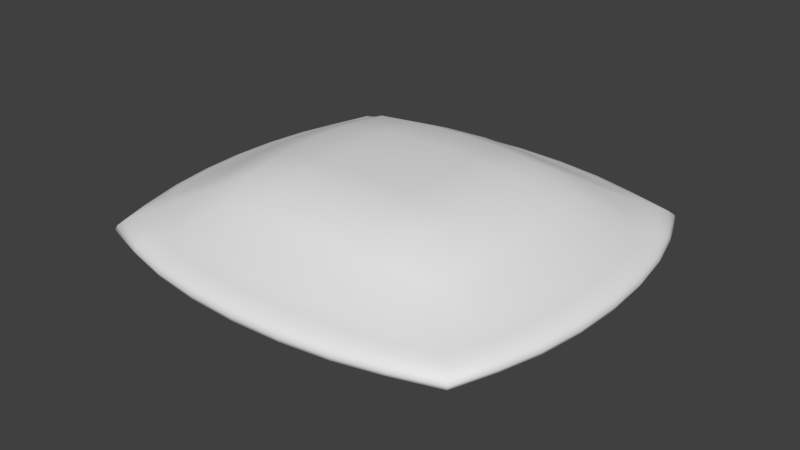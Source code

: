 # Source: greyBeanbagblend.blend  (saved by Blender 2.79.0; exported with 4.5.12 LTS)
import bpy
from mathutils import Matrix  # noqa: F401  (used for matrix-valued properties, if any)

bpy.ops.wm.read_factory_settings(use_empty=True)
scene = bpy.context.scene
scene.name = 'Scene'

# ---- collections
col_collection_1 = bpy.data.collections.new('Collection 1'); scene.collection.children.link(col_collection_1)

# ---- world
world_world = bpy.data.worlds.new('World'); scene.world = world_world
world_world.color = (0.05088, 0.05088, 0.05088)
world_world.use_sun_shadow = False
world_world.sun_shadow_jitter_overblur = 0.0
world_world.cycles.sampling_method = 'MANUAL'

# ---- meshes
me_cube_001 = bpy.data.meshes.new('Cube.001')
me_cube_001.from_pydata([(0.6349, 0.4497, -0.5087), (0.6274, 0.2967, -0.5087), (0.6049, 0.1501, -0.5087), (0.5676, 0.01613, -0.5087), (0.6274, 0.4497, -0.4922), (0.6049, 0.4497, -0.4763), (0.5676, 0.4497, -0.4618), (0.6274, 0.6026, -0.5087), (0.6049, 0.7492, -0.5087), (0.5676, 0.8832, -0.5087), (0.6274, 0.4497, -0.5253), (0.6049, 0.4497, -0.5411), (0.5676, 0.4497, -0.5556), (0.62, 0.2994, -0.525), (0.5979, 0.1554, -0.5244), (0.5611, 0.02374, -0.5238), (0.5979, 0.3048, -0.5406), (0.5772, 0.1665, -0.5393), (0.5432, 0.04148, -0.538), (0.5611, 0.3102, -0.5548), (0.5432, 0.179, -0.5529), (0.5154, 0.06426, -0.5504), (0.62, 0.2994, -0.4925), (0.5979, 0.3048, -0.4769), (0.5611, 0.3102, -0.4627), (0.5979, 0.1554, -0.4931), (0.5772, 0.1665, -0.4781), (0.5432, 0.179, -0.4646), (0.5611, 0.02374, -0.4936), (0.5432, 0.04148, -0.4795), (0.5154, 0.06426, -0.467), (0.62, 0.5999, -0.4925), (0.5979, 0.744, -0.4931), (0.5611, 0.8756, -0.4936), (0.5979, 0.5945, -0.4769), (0.5772, 0.7328, -0.4781), (0.5432, 0.8579, -0.4795), (0.5611, 0.5891, -0.4627), (0.5432, 0.7204, -0.4646), (0.5154, 0.8351, -0.467), (0.62, 0.5999, -0.525), (0.5979, 0.5945, -0.5406), (0.5611, 0.5891, -0.5548), (0.5979, 0.744, -0.5244), (0.5772, 0.7328, -0.5393), (0.5432, 0.7204, -0.5529), (0.5611, 0.8756, -0.5238), (0.5432, 0.8579, -0.538), (0.5154, 0.8351, -0.5504), (-0.1093, 1.135, -0.5087), (0.058, 1.128, -0.5087), (0.2184, 1.106, -0.5087), (0.3649, 1.07, -0.5087), (-0.1093, 1.128, -0.4922), (-0.1093, 1.106, -0.4763), (-0.1093, 1.07, -0.4618), (-0.2766, 1.128, -0.5087), (-0.437, 1.106, -0.5087), (-0.5835, 1.07, -0.5087), (-0.1093, 1.128, -0.5253), (-0.1093, 1.106, -0.5411), (-0.1093, 1.07, -0.5556), (0.05505, 1.121, -0.525), (0.2126, 1.099, -0.5244), (0.3566, 1.064, -0.5238), (0.04915, 1.099, -0.5406), (0.2004, 1.079, -0.5393), (0.3372, 1.046, -0.538), (0.04325, 1.064, -0.5548), (0.1868, 1.046, -0.5529), (0.3123, 1.019, -0.5504), (0.05505, 1.121, -0.4925), (0.04915, 1.099, -0.4769), (0.04325, 1.064, -0.4627), (0.2126, 1.099, -0.4931), (0.2004, 1.079, -0.4781), (0.1868, 1.046, -0.4646), (0.3566, 1.064, -0.4936), (0.3372, 1.046, -0.4795), (0.3123, 1.019, -0.467), (-0.2737, 1.121, -0.4925), (-0.4312, 1.099, -0.4931), (-0.5752, 1.064, -0.4936), (-0.2678, 1.099, -0.4769), (-0.419, 1.079, -0.4781), (-0.5558, 1.046, -0.4795), (-0.2619, 1.064, -0.4627), (-0.4054, 1.046, -0.4646), (-0.5309, 1.019, -0.467), (-0.2737, 1.121, -0.525), (-0.2678, 1.099, -0.5406), (-0.2619, 1.064, -0.5548), (-0.4312, 1.099, -0.5244), (-0.419, 1.079, -0.5393), (-0.4054, 1.046, -0.5529), (-0.5752, 1.064, -0.5238), (-0.5558, 1.046, -0.538), (-0.5309, 1.019, -0.5504), (-0.1093, 0.4497, -0.2926), (-0.1093, 0.2967, -0.2963), (-0.1093, 0.1501, -0.3074), (-0.1093, 0.01613, -0.3644), (-0.2766, 0.4497, -0.2963), (-0.437, 0.4497, -0.3074), (-0.5835, 0.4497, -0.3644), (-0.1093, 0.6026, -0.2963), (-0.1093, 0.7492, -0.3074), (-0.1093, 0.8832, -0.3644), (0.058, 0.4497, -0.2963), (0.2184, 0.4497, -0.3074), (0.3649, 0.4497, -0.3644), (0.05505, 0.2994, -0.3), (0.04915, 0.1554, -0.3109), (0.04325, 0.02374, -0.3669), (0.2126, 0.3048, -0.3109), (0.2004, 0.1665, -0.3211), (0.1868, 0.04148, -0.3738), (0.3566, 0.3102, -0.3669), (0.3372, 0.179, -0.3738), (0.3123, 0.06426, -0.3847), (-0.2737, 0.2994, -0.3), (-0.4312, 0.3048, -0.3109), (-0.5752, 0.3102, -0.3669), (-0.2678, 0.1554, -0.3109), (-0.419, 0.1665, -0.3211), (-0.5558, 0.179, -0.3738), (-0.2619, 0.02374, -0.3669), (-0.4054, 0.04148, -0.3738), (-0.5309, 0.06426, -0.3847), (-0.2737, 0.5999, -0.3), (-0.2678, 0.744, -0.3109), (-0.2619, 0.8756, -0.3669), (-0.4312, 0.5945, -0.3109), (-0.419, 0.7328, -0.3211), (-0.4054, 0.8579, -0.3738), (-0.5752, 0.5891, -0.3669), (-0.5558, 0.7204, -0.3738), (-0.5309, 0.8351, -0.3847), (0.05505, 0.5999, -0.3), (0.2126, 0.5945, -0.3109), (0.3566, 0.5891, -0.3669), (0.04915, 0.744, -0.3109), (0.2004, 0.7328, -0.3211), (0.3372, 0.7204, -0.3738), (0.04325, 0.8756, -0.3669), (0.1868, 0.8579, -0.3738), (0.3123, 0.8351, -0.3847), (-0.1093, -0.2358, -0.5087), (-0.2766, -0.2286, -0.5087), (-0.437, -0.2068, -0.5087), (-0.5835, -0.1705, -0.5087), (-0.1093, -0.2286, -0.4922), (-0.1093, -0.2068, -0.4763), (-0.1093, -0.1705, -0.4618), (0.058, -0.2286, -0.5087), (0.2184, -0.2068, -0.5087), (0.3649, -0.1705, -0.5087), (-0.1093, -0.2286, -0.5253), (-0.1093, -0.2068, -0.5411), (-0.1093, -0.1705, -0.5556), (-0.2737, -0.2214, -0.525), (-0.4312, -0.1999, -0.5244), (-0.5752, -0.1643, -0.5238), (-0.2678, -0.1999, -0.5406), (-0.419, -0.1798, -0.5393), (-0.5558, -0.1469, -0.538), (-0.2619, -0.1643, -0.5548), (-0.4054, -0.1469, -0.5529), (-0.5309, -0.1198, -0.5504), (-0.2737, -0.2214, -0.4925), (-0.2678, -0.1999, -0.4769), (-0.2619, -0.1643, -0.4627), (-0.4312, -0.1999, -0.4931), (-0.419, -0.1798, -0.4781), (-0.4054, -0.1469, -0.4646), (-0.5752, -0.1643, -0.4936), (-0.5558, -0.1469, -0.4795), (-0.5309, -0.1198, -0.467), (0.05505, -0.2214, -0.4925), (0.2126, -0.1999, -0.4931), (0.3566, -0.1643, -0.4936), (0.04915, -0.1999, -0.4769), (0.2004, -0.1798, -0.4781), (0.3372, -0.1469, -0.4795), (0.04325, -0.1643, -0.4627), (0.1868, -0.1469, -0.4646), (0.3123, -0.1198, -0.467), (0.05505, -0.2214, -0.525), (0.04915, -0.1999, -0.5406), (0.04325, -0.1643, -0.5548), (0.2126, -0.1999, -0.5244), (0.2004, -0.1798, -0.5393), (0.1868, -0.1469, -0.5529), (0.3566, -0.1643, -0.5238), (0.3372, -0.1469, -0.538), (0.3123, -0.1198, -0.5504), (-0.844, 0.4497, -0.5087), (-0.8373, 0.6026, -0.5087), (-0.8172, 0.7492, -0.5087), (-0.7837, 0.8832, -0.5087), (-0.8373, 0.4497, -0.4922), (-0.8172, 0.4497, -0.4763), (-0.7837, 0.4497, -0.4618), (-0.8373, 0.2967, -0.5087), (-0.8172, 0.1501, -0.5087), (-0.7837, 0.01613, -0.5087), (-0.8373, 0.4497, -0.5253), (-0.8172, 0.4497, -0.5411), (-0.7837, 0.4497, -0.5556), (-0.8307, 0.5999, -0.525), (-0.8109, 0.744, -0.5244), (-0.7779, 0.8756, -0.5238), (-0.8109, 0.5945, -0.5406), (-0.7923, 0.7328, -0.5393), (-0.7619, 0.8579, -0.538), (-0.7779, 0.5891, -0.5548), (-0.7619, 0.7204, -0.5529), (-0.7369, 0.8351, -0.5504), (-0.8307, 0.5999, -0.4925), (-0.8109, 0.5945, -0.4769), (-0.7779, 0.5891, -0.4627), (-0.8109, 0.744, -0.4931), (-0.7923, 0.7328, -0.4781), (-0.7619, 0.7204, -0.4646), (-0.7779, 0.8756, -0.4936), (-0.7619, 0.8579, -0.4795), (-0.7369, 0.8351, -0.467), (-0.8307, 0.2994, -0.4925), (-0.8109, 0.1554, -0.4931), (-0.7779, 0.02374, -0.4936), (-0.8109, 0.3048, -0.4769), (-0.7923, 0.1665, -0.4781), (-0.7619, 0.04148, -0.4795), (-0.7779, 0.3102, -0.4627), (-0.7619, 0.179, -0.4646), (-0.7369, 0.06426, -0.467), (-0.8307, 0.2994, -0.525), (-0.8109, 0.3048, -0.5406), (-0.7779, 0.3102, -0.5548), (-0.8109, 0.1554, -0.5244), (-0.7923, 0.1665, -0.5393), (-0.7619, 0.179, -0.5529), (-0.7779, 0.02374, -0.5238), (-0.7619, 0.04148, -0.538), (-0.7369, 0.06426, -0.5504), (-0.1093, 0.4497, -0.7248), (-0.1093, 0.2967, -0.7211), (-0.1093, 0.1501, -0.7101), (-0.1093, 0.01613, -0.6531), (0.058, 0.4497, -0.7211), (0.2184, 0.4497, -0.7101), (0.3649, 0.4497, -0.6531), (-0.1093, 0.6026, -0.7211), (-0.1093, 0.7492, -0.7101), (-0.1093, 0.8832, -0.6531), (-0.2766, 0.4497, -0.7211), (-0.437, 0.4497, -0.7101), (-0.5835, 0.4497, -0.6531), (-0.2737, 0.2994, -0.7175), (-0.2678, 0.1554, -0.7066), (-0.2619, 0.02374, -0.6506), (-0.4312, 0.3048, -0.7066), (-0.419, 0.1665, -0.6964), (-0.4054, 0.04148, -0.6436), (-0.5752, 0.3102, -0.6506), (-0.5558, 0.179, -0.6436), (-0.5309, 0.06426, -0.6328), (0.05505, 0.2994, -0.7175), (0.2126, 0.3048, -0.7066), (0.3566, 0.3102, -0.6506), (0.04915, 0.1554, -0.7066), (0.2004, 0.1665, -0.6964), (0.3372, 0.179, -0.6436), (0.04325, 0.02374, -0.6506), (0.1868, 0.04148, -0.6436), (0.3123, 0.06426, -0.6328), (0.05505, 0.5999, -0.7175), (0.04915, 0.744, -0.7066), (0.04325, 0.8756, -0.6506), (0.2126, 0.5945, -0.7066), (0.2004, 0.7328, -0.6964), (0.1868, 0.8579, -0.6436), (0.3566, 0.5891, -0.6506), (0.3372, 0.7204, -0.6436), (0.3123, 0.8351, -0.6328), (-0.2737, 0.5999, -0.7175), (-0.4312, 0.5945, -0.7066), (-0.5752, 0.5891, -0.6506), (-0.2678, 0.744, -0.7066), (-0.419, 0.7328, -0.6964), (-0.5558, 0.7204, -0.6436), (-0.2619, 0.8756, -0.6506), (-0.4054, 0.8579, -0.6436), (-0.5309, 0.8351, -0.6328), (0.2984, 0.9801, -0.4569), (0.1796, 0.9999, -0.4531), (0.0403, 1.014, -0.4504), (-0.1093, 1.019, -0.4494), (-0.2589, 1.014, -0.4504), (-0.3983, 0.9999, -0.4531), (-0.517, 0.9801, -0.4569), (-0.517, 0.9801, -0.5606), (-0.3983, 0.9999, -0.5644), (-0.2589, 1.014, -0.567), (-0.1093, 1.019, -0.568), (0.0403, 1.014, -0.567), (0.1796, 0.9999, -0.5644), (0.2984, 0.9801, -0.5606), (0.4752, 0.9801, -0.4684), (0.4956, 0.9999, -0.4802), (0.5099, 1.014, -0.4939), (0.5154, 1.019, -0.5087), (0.5099, 1.014, -0.5235), (0.4956, 0.9999, -0.5373), (0.4752, 0.9801, -0.549), (-0.517, -0.08086, -0.4569), (-0.3983, -0.1007, -0.4531), (-0.2589, -0.1145, -0.4504), (-0.1093, -0.1199, -0.4494), (0.0403, -0.1145, -0.4504), (0.1796, -0.1007, -0.4531), (0.2984, -0.08086, -0.4569), (0.4752, 0.8224, -0.5606), (0.4956, 0.7138, -0.5644), (0.5099, 0.5864, -0.567), (0.5154, 0.4497, -0.568), (0.5099, 0.3129, -0.567), (0.4956, 0.1855, -0.5644), (0.4752, 0.07691, -0.5606), (-0.7009, 0.07691, -0.5606), (-0.7192, 0.1855, -0.5644), (-0.732, 0.3129, -0.567), (-0.737, 0.4497, -0.568), (-0.732, 0.5864, -0.567), (-0.7192, 0.7138, -0.5644), (-0.7009, 0.8224, -0.5606), (-0.7009, 0.9801, -0.549), (-0.7192, 0.9999, -0.5373), (-0.732, 1.014, -0.5235), (-0.737, 1.019, -0.5087), (-0.732, 1.014, -0.4939), (-0.7192, 0.9999, -0.4802), (-0.7009, 0.9801, -0.4684), (-0.7009, -0.08086, -0.4684), (-0.7192, -0.1007, -0.4802), (-0.732, -0.1145, -0.4939), (-0.737, -0.1199, -0.5087), (-0.732, -0.1145, -0.5235), (-0.7192, -0.1007, -0.5373), (-0.7009, -0.08086, -0.549), (-0.7009, 0.8224, -0.4569), (-0.7192, 0.7138, -0.4531), (-0.732, 0.5864, -0.4504), (-0.737, 0.4497, -0.4494), (-0.732, 0.3129, -0.4504), (-0.7192, 0.1855, -0.4531), (-0.7009, 0.07691, -0.4569), (0.4752, -0.08086, -0.4684), (0.4956, -0.1007, -0.4802), (0.5099, -0.1145, -0.4939), (0.5154, -0.1199, -0.5087), (0.5099, -0.1145, -0.5235), (0.4956, -0.1007, -0.5373), (0.4752, -0.08086, -0.549), (0.4752, 0.07691, -0.4569), (0.4956, 0.1855, -0.4531), (0.5099, 0.3129, -0.4504), (0.5154, 0.4497, -0.4494), (0.5099, 0.5864, -0.4504), (0.4956, 0.7138, -0.4531), (0.4752, 0.8224, -0.4569), (0.2984, -0.08086, -0.5606), (0.1796, -0.1007, -0.5644), (0.0403, -0.1145, -0.567), (-0.1093, -0.1199, -0.568), (-0.2589, -0.1145, -0.567), (-0.3983, -0.1007, -0.5644), (-0.517, -0.08086, -0.5606), (0.4554, -0.06156, -0.4606), (0.4554, -0.06156, -0.5569), (0.4554, 0.9608, -0.4606), (0.4554, 0.9608, -0.5569), (-0.6831, -0.06156, -0.4606), (-0.6831, -0.06156, -0.5569), (-0.6831, 0.9608, -0.4606), (-0.6831, 0.9608, -0.5569)], [], [(0, 1, 13, 10), (1, 2, 14, 13), (2, 3, 15, 14), (3, 360, 361, 15), (10, 13, 16, 11), (13, 14, 17, 16), (14, 15, 18, 17), (15, 361, 362, 18), (11, 16, 19, 12), (16, 17, 20, 19), (17, 18, 21, 20), (18, 362, 363, 21), (12, 19, 326, 325), (19, 20, 327, 326), (20, 21, 328, 327), (21, 363, 379, 328), (0, 4, 22, 1), (4, 5, 23, 22), (5, 6, 24, 23), (6, 367, 366, 24), (1, 22, 25, 2), (22, 23, 26, 25), (23, 24, 27, 26), (24, 366, 365, 27), (2, 25, 28, 3), (25, 26, 29, 28), (26, 27, 30, 29), (27, 365, 364, 30), (3, 28, 359, 360), (28, 29, 358, 359), (29, 30, 357, 358), (30, 364, 378, 357), (0, 7, 31, 4), (7, 8, 32, 31), (8, 9, 33, 32), (9, 311, 310, 33), (4, 31, 34, 5), (31, 32, 35, 34), (32, 33, 36, 35), (33, 310, 309, 36), (5, 34, 37, 6), (34, 35, 38, 37), (35, 36, 39, 38), (36, 309, 308, 39), (6, 37, 368, 367), (37, 38, 369, 368), (38, 39, 370, 369), (39, 308, 380, 370), (0, 10, 40, 7), (10, 11, 41, 40), (11, 12, 42, 41), (12, 325, 324, 42), (7, 40, 43, 8), (40, 41, 44, 43), (41, 42, 45, 44), (42, 324, 323, 45), (8, 43, 46, 9), (43, 44, 47, 46), (44, 45, 48, 47), (45, 323, 322, 48), (9, 46, 312, 311), (46, 47, 313, 312), (47, 48, 314, 313), (48, 322, 381, 314), (49, 50, 62, 59), (50, 51, 63, 62), (51, 52, 64, 63), (52, 311, 312, 64), (59, 62, 65, 60), (62, 63, 66, 65), (63, 64, 67, 66), (64, 312, 313, 67), (60, 65, 68, 61), (65, 66, 69, 68), (66, 67, 70, 69), (67, 313, 314, 70), (61, 68, 305, 304), (68, 69, 306, 305), (69, 70, 307, 306), (70, 314, 381, 307), (49, 53, 71, 50), (53, 54, 72, 71), (54, 55, 73, 72), (55, 297, 296, 73), (50, 71, 74, 51), (71, 72, 75, 74), (72, 73, 76, 75), (73, 296, 295, 76), (51, 74, 77, 52), (74, 75, 78, 77), (75, 76, 79, 78), (76, 295, 294, 79), (52, 77, 310, 311), (77, 78, 309, 310), (78, 79, 308, 309), (79, 294, 380, 308), (49, 56, 80, 53), (56, 57, 81, 80), (57, 58, 82, 81), (58, 339, 340, 82), (53, 80, 83, 54), (80, 81, 84, 83), (81, 82, 85, 84), (82, 340, 341, 85), (54, 83, 86, 55), (83, 84, 87, 86), (84, 85, 88, 87), (85, 341, 342, 88), (55, 86, 298, 297), (86, 87, 299, 298), (87, 88, 300, 299), (88, 342, 384, 300), (49, 59, 89, 56), (59, 60, 90, 89), (60, 61, 91, 90), (61, 304, 303, 91), (56, 89, 92, 57), (89, 90, 93, 92), (90, 91, 94, 93), (91, 303, 302, 94), (57, 92, 95, 58), (92, 93, 96, 95), (93, 94, 97, 96), (94, 302, 301, 97), (58, 95, 338, 339), (95, 96, 337, 338), (96, 97, 336, 337), (97, 301, 385, 336), (98, 99, 111, 108), (99, 100, 112, 111), (100, 101, 113, 112), (101, 318, 319, 113), (108, 111, 114, 109), (111, 112, 115, 114), (112, 113, 116, 115), (113, 319, 320, 116), (109, 114, 117, 110), (114, 115, 118, 117), (115, 116, 119, 118), (116, 320, 321, 119), (110, 117, 366, 367), (117, 118, 365, 366), (118, 119, 364, 365), (119, 321, 378, 364), (98, 102, 120, 99), (102, 103, 121, 120), (103, 104, 122, 121), (104, 353, 354, 122), (99, 120, 123, 100), (120, 121, 124, 123), (121, 122, 125, 124), (122, 354, 355, 125), (100, 123, 126, 101), (123, 124, 127, 126), (124, 125, 128, 127), (125, 355, 356, 128), (101, 126, 317, 318), (126, 127, 316, 317), (127, 128, 315, 316), (128, 356, 382, 315), (98, 105, 129, 102), (105, 106, 130, 129), (106, 107, 131, 130), (107, 297, 298, 131), (102, 129, 132, 103), (129, 130, 133, 132), (130, 131, 134, 133), (131, 298, 299, 134), (103, 132, 135, 104), (132, 133, 136, 135), (133, 134, 137, 136), (134, 299, 300, 137), (104, 135, 352, 353), (135, 136, 351, 352), (136, 137, 350, 351), (137, 300, 384, 350), (98, 108, 138, 105), (108, 109, 139, 138), (109, 110, 140, 139), (110, 367, 368, 140), (105, 138, 141, 106), (138, 139, 142, 141), (139, 140, 143, 142), (140, 368, 369, 143), (106, 141, 144, 107), (141, 142, 145, 144), (142, 143, 146, 145), (143, 369, 370, 146), (107, 144, 296, 297), (144, 145, 295, 296), (145, 146, 294, 295), (146, 370, 380, 294), (147, 148, 160, 157), (148, 149, 161, 160), (149, 150, 162, 161), (150, 346, 347, 162), (157, 160, 163, 158), (160, 161, 164, 163), (161, 162, 165, 164), (162, 347, 348, 165), (158, 163, 166, 159), (163, 164, 167, 166), (164, 165, 168, 167), (165, 348, 349, 168), (159, 166, 375, 374), (166, 167, 376, 375), (167, 168, 377, 376), (168, 349, 383, 377), (147, 151, 169, 148), (151, 152, 170, 169), (152, 153, 171, 170), (153, 318, 317, 171), (148, 169, 172, 149), (169, 170, 173, 172), (170, 171, 174, 173), (171, 317, 316, 174), (149, 172, 175, 150), (172, 173, 176, 175), (173, 174, 177, 176), (174, 316, 315, 177), (150, 175, 345, 346), (175, 176, 344, 345), (176, 177, 343, 344), (177, 315, 382, 343), (147, 154, 178, 151), (154, 155, 179, 178), (155, 156, 180, 179), (156, 360, 359, 180), (151, 178, 181, 152), (178, 179, 182, 181), (179, 180, 183, 182), (180, 359, 358, 183), (152, 181, 184, 153), (181, 182, 185, 184), (182, 183, 186, 185), (183, 358, 357, 186), (153, 184, 319, 318), (184, 185, 320, 319), (185, 186, 321, 320), (186, 357, 378, 321), (147, 157, 187, 154), (157, 158, 188, 187), (158, 159, 189, 188), (159, 374, 373, 189), (154, 187, 190, 155), (187, 188, 191, 190), (188, 189, 192, 191), (189, 373, 372, 192), (155, 190, 193, 156), (190, 191, 194, 193), (191, 192, 195, 194), (192, 372, 371, 195), (156, 193, 361, 360), (193, 194, 362, 361), (194, 195, 363, 362), (195, 371, 379, 363), (196, 197, 209, 206), (197, 198, 210, 209), (198, 199, 211, 210), (199, 339, 338, 211), (206, 209, 212, 207), (209, 210, 213, 212), (210, 211, 214, 213), (211, 338, 337, 214), (207, 212, 215, 208), (212, 213, 216, 215), (213, 214, 217, 216), (214, 337, 336, 217), (208, 215, 333, 332), (215, 216, 334, 333), (216, 217, 335, 334), (217, 336, 385, 335), (196, 200, 218, 197), (200, 201, 219, 218), (201, 202, 220, 219), (202, 353, 352, 220), (197, 218, 221, 198), (218, 219, 222, 221), (219, 220, 223, 222), (220, 352, 351, 223), (198, 221, 224, 199), (221, 222, 225, 224), (222, 223, 226, 225), (223, 351, 350, 226), (199, 224, 340, 339), (224, 225, 341, 340), (225, 226, 342, 341), (226, 350, 384, 342), (196, 203, 227, 200), (203, 204, 228, 227), (204, 205, 229, 228), (205, 346, 345, 229), (200, 227, 230, 201), (227, 228, 231, 230), (228, 229, 232, 231), (229, 345, 344, 232), (201, 230, 233, 202), (230, 231, 234, 233), (231, 232, 235, 234), (232, 344, 343, 235), (202, 233, 354, 353), (233, 234, 355, 354), (234, 235, 356, 355), (235, 343, 382, 356), (196, 206, 236, 203), (206, 207, 237, 236), (207, 208, 238, 237), (208, 332, 331, 238), (203, 236, 239, 204), (236, 237, 240, 239), (237, 238, 241, 240), (238, 331, 330, 241), (204, 239, 242, 205), (239, 240, 243, 242), (240, 241, 244, 243), (241, 330, 329, 244), (205, 242, 347, 346), (242, 243, 348, 347), (243, 244, 349, 348), (244, 329, 383, 349), (245, 246, 258, 255), (246, 247, 259, 258), (247, 248, 260, 259), (248, 374, 375, 260), (255, 258, 261, 256), (258, 259, 262, 261), (259, 260, 263, 262), (260, 375, 376, 263), (256, 261, 264, 257), (261, 262, 265, 264), (262, 263, 266, 265), (263, 376, 377, 266), (257, 264, 331, 332), (264, 265, 330, 331), (265, 266, 329, 330), (266, 377, 383, 329), (245, 249, 267, 246), (249, 250, 268, 267), (250, 251, 269, 268), (251, 325, 326, 269), (246, 267, 270, 247), (267, 268, 271, 270), (268, 269, 272, 271), (269, 326, 327, 272), (247, 270, 273, 248), (270, 271, 274, 273), (271, 272, 275, 274), (272, 327, 328, 275), (248, 273, 373, 374), (273, 274, 372, 373), (274, 275, 371, 372), (275, 328, 379, 371), (245, 252, 276, 249), (252, 253, 277, 276), (253, 254, 278, 277), (254, 304, 305, 278), (249, 276, 279, 250), (276, 277, 280, 279), (277, 278, 281, 280), (278, 305, 306, 281), (250, 279, 282, 251), (279, 280, 283, 282), (280, 281, 284, 283), (281, 306, 307, 284), (251, 282, 324, 325), (282, 283, 323, 324), (283, 284, 322, 323), (284, 307, 381, 322), (245, 255, 285, 252), (255, 256, 286, 285), (256, 257, 287, 286), (257, 332, 333, 287), (252, 285, 288, 253), (285, 286, 289, 288), (286, 287, 290, 289), (287, 333, 334, 290), (253, 288, 291, 254), (288, 289, 292, 291), (289, 290, 293, 292), (290, 334, 335, 293), (254, 291, 303, 304), (291, 292, 302, 303), (292, 293, 301, 302), (293, 335, 385, 301)])
me_cube_001.polygons.foreach_set('use_smooth', [True] * 384)
_uv = me_cube_001.uv_layers.new(name='UVMap')
_uv.uv.foreach_set('vector', [0.7331, 0.27, 0.6755, 0.2693, 0.6761, 0.2761, 0.733, 0.2769, 0.6755, 0.2693, 0.6199, 0.2685, 0.6212, 0.2752, 0.6761, 0.2761, 0.6199, 0.2685, 0.5674, 0.2679, 0.5693, 0.2746, 0.6212, 0.2752, 0.5674, 0.2679, 0.5106, 0.2671, 0.5118, 0.2737, 0.5693, 0.2746, 0.733, 0.2769, 0.6761, 0.2761, 0.6772, 0.2866, 0.7329, 0.2874, 0.6761, 0.2761, 0.6212, 0.2752, 0.6236, 0.2855, 0.6772, 0.2866, 0.6212, 0.2752, 0.5693, 0.2746, 0.5736, 0.2848, 0.6236, 0.2855, 0.5693, 0.2746, 0.5118, 0.2737, 0.5148, 0.2829, 0.5736, 0.2848, 0.7329, 0.2874, 0.6772, 0.2866, 0.6776, 0.302, 0.7327, 0.3029, 0.6772, 0.2866, 0.6236, 0.2855, 0.6255, 0.3004, 0.6776, 0.302, 0.6236, 0.2855, 0.5736, 0.2848, 0.5788, 0.2988, 0.6255, 0.3004, 0.5736, 0.2848, 0.5148, 0.2829, 0.5194, 0.2942, 0.5788, 0.2988, 0.7327, 0.3029, 0.6776, 0.302, 0.6763, 0.3232, 0.7324, 0.3246, 0.6776, 0.302, 0.6255, 0.3004, 0.6239, 0.32, 0.6763, 0.3232, 0.6255, 0.3004, 0.5788, 0.2988, 0.5788, 0.3162, 0.6239, 0.32, 0.5788, 0.2988, 0.5194, 0.2942, 0.5239, 0.3048, 0.5788, 0.3162, 0.7331, 0.27, 0.7332, 0.2631, 0.6763, 0.2624, 0.6755, 0.2693, 0.7332, 0.2631, 0.7333, 0.2526, 0.6776, 0.252, 0.6763, 0.2624, 0.7333, 0.2526, 0.7335, 0.2371, 0.6785, 0.2366, 0.6776, 0.252, 0.7335, 0.2371, 0.7338, 0.2154, 0.6777, 0.2154, 0.6785, 0.2366, 0.6755, 0.2693, 0.6763, 0.2624, 0.6214, 0.2619, 0.6199, 0.2685, 0.6763, 0.2624, 0.6776, 0.252, 0.624, 0.2516, 0.6214, 0.2619, 0.6776, 0.252, 0.6785, 0.2366, 0.6263, 0.2369, 0.624, 0.2516, 0.6785, 0.2366, 0.6777, 0.2154, 0.6252, 0.2172, 0.6263, 0.2369, 0.6199, 0.2685, 0.6214, 0.2619, 0.5695, 0.2612, 0.5674, 0.2679, 0.6214, 0.2619, 0.624, 0.2516, 0.5741, 0.2511, 0.5695, 0.2612, 0.624, 0.2516, 0.6263, 0.2369, 0.5796, 0.2372, 0.5741, 0.2511, 0.6263, 0.2369, 0.6252, 0.2172, 0.5801, 0.2199, 0.5796, 0.2372, 0.5674, 0.2679, 0.5695, 0.2612, 0.5119, 0.2606, 0.5106, 0.2671, 0.5695, 0.2612, 0.5741, 0.2511, 0.5152, 0.2515, 0.5119, 0.2606, 0.5741, 0.2511, 0.5796, 0.2372, 0.5201, 0.2403, 0.5152, 0.2515, 0.5796, 0.2372, 0.5801, 0.2199, 0.5248, 0.2298, 0.5201, 0.2403, 0.7331, 0.27, 0.7907, 0.2707, 0.7901, 0.2639, 0.7332, 0.2631, 0.7907, 0.2707, 0.8463, 0.2715, 0.845, 0.2648, 0.7901, 0.2639, 0.8463, 0.2715, 0.8988, 0.2721, 0.8969, 0.2654, 0.845, 0.2648, 0.8988, 0.2721, 0.9556, 0.2729, 0.9544, 0.2663, 0.8969, 0.2654, 0.7332, 0.2631, 0.7901, 0.2639, 0.789, 0.2534, 0.7333, 0.2526, 0.7901, 0.2639, 0.845, 0.2648, 0.8426, 0.2545, 0.789, 0.2534, 0.845, 0.2648, 0.8969, 0.2654, 0.8925, 0.2552, 0.8426, 0.2545, 0.8969, 0.2654, 0.9544, 0.2663, 0.9513, 0.2571, 0.8925, 0.2552, 0.7333, 0.2526, 0.789, 0.2534, 0.7886, 0.238, 0.7335, 0.2371, 0.789, 0.2534, 0.8426, 0.2545, 0.8407, 0.2396, 0.7886, 0.238, 0.8426, 0.2545, 0.8925, 0.2552, 0.8874, 0.2412, 0.8407, 0.2396, 0.8925, 0.2552, 0.9513, 0.2571, 0.9468, 0.2457, 0.8874, 0.2412, 0.7335, 0.2371, 0.7886, 0.238, 0.7899, 0.2168, 0.7338, 0.2154, 0.7886, 0.238, 0.8407, 0.2396, 0.8423, 0.22, 0.7899, 0.2168, 0.8407, 0.2396, 0.8874, 0.2412, 0.8873, 0.2238, 0.8423, 0.22, 0.8874, 0.2412, 0.9468, 0.2457, 0.9423, 0.2352, 0.8873, 0.2238, 0.7331, 0.27, 0.733, 0.2769, 0.7899, 0.2776, 0.7907, 0.2707, 0.733, 0.2769, 0.7329, 0.2874, 0.7886, 0.288, 0.7899, 0.2776, 0.7329, 0.2874, 0.7327, 0.3029, 0.7877, 0.3034, 0.7886, 0.288, 0.7327, 0.3029, 0.7324, 0.3246, 0.7885, 0.3246, 0.7877, 0.3034, 0.7907, 0.2707, 0.7899, 0.2776, 0.8448, 0.2781, 0.8463, 0.2715, 0.7899, 0.2776, 0.7886, 0.288, 0.8421, 0.2884, 0.8448, 0.2781, 0.7886, 0.288, 0.7877, 0.3034, 0.8399, 0.3031, 0.8421, 0.2884, 0.7877, 0.3034, 0.7885, 0.3246, 0.8409, 0.3228, 0.8399, 0.3031, 0.8463, 0.2715, 0.8448, 0.2781, 0.8967, 0.2788, 0.8988, 0.2721, 0.8448, 0.2781, 0.8421, 0.2884, 0.8921, 0.2889, 0.8967, 0.2788, 0.8421, 0.2884, 0.8399, 0.3031, 0.8866, 0.3028, 0.8921, 0.2889, 0.8399, 0.3031, 0.8409, 0.3228, 0.8861, 0.3201, 0.8866, 0.3028, 0.8988, 0.2721, 0.8967, 0.2788, 0.9542, 0.2794, 0.9556, 0.2729, 0.8967, 0.2788, 0.8921, 0.2889, 0.9509, 0.2885, 0.9542, 0.2794, 0.8921, 0.2889, 0.8866, 0.3028, 0.9461, 0.2997, 0.9509, 0.2885, 0.8866, 0.3028, 0.8861, 0.3201, 0.9413, 0.3102, 0.9461, 0.2997, 0.7559, 0.05382, 0.8196, 0.05453, 0.8188, 0.04767, 0.7559, 0.04688, 0.8196, 0.05453, 0.8809, 0.05522, 0.8793, 0.04852, 0.8188, 0.04767, 0.8809, 0.05522, 0.9382, 0.05586, 0.9359, 0.0492, 0.8793, 0.04852, 0.9382, 0.05586, 0.9998, 0.05655, 0.9985, 0.05005, 0.9359, 0.0492, 0.7559, 0.04688, 0.8188, 0.04767, 0.8174, 0.0373, 0.7561, 0.0365, 0.8188, 0.04767, 0.8793, 0.04852, 0.8763, 0.03831, 0.8174, 0.0373, 0.8793, 0.04852, 0.9359, 0.0492, 0.9306, 0.03905, 0.8763, 0.03831, 0.9359, 0.0492, 0.9985, 0.05005, 0.9949, 0.04118, 0.9306, 0.03905, 0.7561, 0.0365, 0.8174, 0.0373, 0.8166, 0.02214, 0.7562, 0.02126, 0.8174, 0.0373, 0.8763, 0.03831, 0.8736, 0.02374, 0.8166, 0.02214, 0.8763, 0.03831, 0.9306, 0.03905, 0.9241, 0.02533, 0.8736, 0.02374, 0.9306, 0.03905, 0.9949, 0.04118, 0.9897, 0.03021, 0.9241, 0.02533, 0.7562, 0.02126, 0.8166, 0.02214, 0.8174, 0.001553, 0.7565, 0.0001869, 0.8166, 0.02214, 0.8736, 0.02374, 0.8743, 0.004621, 0.8174, 0.001553, 0.8736, 0.02374, 0.9241, 0.02533, 0.923, 0.008429, 0.8743, 0.004621, 0.9241, 0.02533, 0.9897, 0.03021, 0.9846, 0.02008, 0.923, 0.008429, 0.7559, 0.05382, 0.7558, 0.06076, 0.8187, 0.06138, 0.8196, 0.05453, 0.7558, 0.06076, 0.7557, 0.07114, 0.817, 0.07171, 0.8187, 0.06138, 0.7557, 0.07114, 0.7555, 0.08637, 0.8158, 0.08685, 0.817, 0.07171, 0.7555, 0.08637, 0.7553, 0.1075, 0.8163, 0.1075, 0.8158, 0.08685, 0.8196, 0.05453, 0.8187, 0.06138, 0.8792, 0.06188, 0.8809, 0.05522, 0.8187, 0.06138, 0.817, 0.07171, 0.8759, 0.07202, 0.8792, 0.06188, 0.817, 0.07171, 0.8158, 0.08685, 0.8729, 0.08652, 0.8759, 0.07202, 0.8158, 0.08685, 0.8163, 0.1075, 0.8732, 0.1057, 0.8729, 0.08652, 0.8809, 0.05522, 0.8792, 0.06188, 0.9357, 0.06247, 0.9382, 0.05586, 0.8792, 0.06188, 0.8759, 0.07202, 0.9302, 0.07249, 0.9357, 0.06247, 0.8759, 0.07202, 0.8729, 0.08652, 0.9234, 0.08606, 0.9302, 0.07249, 0.8729, 0.08652, 0.8732, 0.1057, 0.9219, 0.1029, 0.9234, 0.08606, 0.9382, 0.05586, 0.9357, 0.06247, 0.9983, 0.06302, 0.9998, 0.05655, 0.9357, 0.06247, 0.9302, 0.07249, 0.9946, 0.07181, 0.9983, 0.06302, 0.9302, 0.07249, 0.9234, 0.08606, 0.9891, 0.08266, 0.9946, 0.07181, 0.9234, 0.08606, 0.9219, 0.1029, 0.9838, 0.09267, 0.9891, 0.08266, 0.7559, 0.05382, 0.6921, 0.05311, 0.6929, 0.05997, 0.7558, 0.06076, 0.6921, 0.05311, 0.6308, 0.05242, 0.6324, 0.05912, 0.6929, 0.05997, 0.6308, 0.05242, 0.5734, 0.05178, 0.5757, 0.05845, 0.6324, 0.05912, 0.5734, 0.05178, 0.5106, 0.05107, 0.5117, 0.05754, 0.5757, 0.05845, 0.7558, 0.06076, 0.6929, 0.05997, 0.6943, 0.07034, 0.7557, 0.07114, 0.6929, 0.05997, 0.6324, 0.05912, 0.6354, 0.06934, 0.6943, 0.07034, 0.6324, 0.05912, 0.5757, 0.05845, 0.5811, 0.06862, 0.6354, 0.06934, 0.5757, 0.05845, 0.5117, 0.05754, 0.5148, 0.06625, 0.5811, 0.06862, 0.7557, 0.07114, 0.6943, 0.07034, 0.6952, 0.0855, 0.7555, 0.08637, 0.6943, 0.07034, 0.6354, 0.06934, 0.6382, 0.0839, 0.6952, 0.0855, 0.6354, 0.06934, 0.5811, 0.06862, 0.5876, 0.08235, 0.6382, 0.0839, 0.5811, 0.06862, 0.5148, 0.06625, 0.5192, 0.07696, 0.5876, 0.08235, 0.7555, 0.08637, 0.6952, 0.0855, 0.6943, 0.1061, 0.7553, 0.1075, 0.6952, 0.0855, 0.6382, 0.0839, 0.6374, 0.103, 0.6943, 0.1061, 0.6382, 0.0839, 0.5876, 0.08235, 0.5887, 0.09926, 0.6374, 0.103, 0.5876, 0.08235, 0.5192, 0.07696, 0.5236, 0.08684, 0.5887, 0.09926, 0.7559, 0.05382, 0.7559, 0.04688, 0.693, 0.04626, 0.6921, 0.05311, 0.7559, 0.04688, 0.7561, 0.0365, 0.6947, 0.03592, 0.693, 0.04626, 0.7561, 0.0365, 0.7562, 0.02126, 0.6959, 0.02079, 0.6947, 0.03592, 0.7562, 0.02126, 0.7565, 0.0001869, 0.6955, 0.0001874, 0.6959, 0.02079, 0.6921, 0.05311, 0.693, 0.04626, 0.6325, 0.04576, 0.6308, 0.05242, 0.693, 0.04626, 0.6947, 0.03592, 0.6358, 0.03561, 0.6325, 0.04576, 0.6947, 0.03592, 0.6959, 0.02079, 0.6389, 0.02111, 0.6358, 0.03561, 0.6959, 0.02079, 0.6955, 0.0001874, 0.6385, 0.001973, 0.6389, 0.02111, 0.6308, 0.05242, 0.6325, 0.04576, 0.5759, 0.04516, 0.5734, 0.05178, 0.6325, 0.04576, 0.6358, 0.03561, 0.5814, 0.03511, 0.5759, 0.04516, 0.6358, 0.03561, 0.6389, 0.02111, 0.5882, 0.02153, 0.5814, 0.03511, 0.6389, 0.02111, 0.6385, 0.001973, 0.5898, 0.004648, 0.5882, 0.02153, 0.5734, 0.05178, 0.5759, 0.04516, 0.5119, 0.04463, 0.5106, 0.05107, 0.5759, 0.04516, 0.5814, 0.03511, 0.5151, 0.036, 0.5119, 0.04463, 0.5814, 0.03511, 0.5882, 0.02153, 0.5198, 0.02538, 0.5151, 0.036, 0.5882, 0.02153, 0.5898, 0.004648, 0.5244, 0.01561, 0.5198, 0.02538, 0.2557, 0.2346, 0.2536, 0.2931, 0.3165, 0.2943, 0.3197, 0.2369, 0.2536, 0.2931, 0.2516, 0.3494, 0.3124, 0.3495, 0.3165, 0.2943, 0.2516, 0.3494, 0.2496, 0.4057, 0.3092, 0.4049, 0.3124, 0.3495, 0.2496, 0.4057, 0.2473, 0.4691, 0.3074, 0.469, 0.3092, 0.4049, 0.3197, 0.2369, 0.3165, 0.2943, 0.3769, 0.2945, 0.3812, 0.2392, 0.3165, 0.2943, 0.3124, 0.3495, 0.3704, 0.3472, 0.3769, 0.2945, 0.3124, 0.3495, 0.3092, 0.4049, 0.3658, 0.3998, 0.3704, 0.3472, 0.3092, 0.4049, 0.3074, 0.469, 0.3638, 0.4648, 0.3658, 0.3998, 0.3812, 0.2392, 0.3769, 0.2945, 0.4367, 0.2957, 0.4418, 0.2414, 0.3769, 0.2945, 0.3704, 0.3472, 0.4274, 0.347, 0.4367, 0.2957, 0.3704, 0.3472, 0.3658, 0.3998, 0.4159, 0.3923, 0.4274, 0.347, 0.3658, 0.3998, 0.3638, 0.4648, 0.4121, 0.4576, 0.4159, 0.3923, 0.4418, 0.2414, 0.4367, 0.2957, 0.506, 0.2988, 0.5102, 0.2439, 0.4367, 0.2957, 0.4274, 0.347, 0.4981, 0.3499, 0.506, 0.2988, 0.4274, 0.347, 0.4159, 0.3923, 0.4877, 0.3935, 0.4981, 0.3499, 0.4159, 0.3923, 0.4121, 0.4576, 0.4758, 0.449, 0.4877, 0.3935, 0.2557, 0.2346, 0.1918, 0.2323, 0.1908, 0.2898, 0.2536, 0.2931, 0.1918, 0.2323, 0.1303, 0.2301, 0.1305, 0.2856, 0.1908, 0.2898, 0.1303, 0.2301, 0.06961, 0.2279, 0.07078, 0.2825, 0.1305, 0.2856, 0.06961, 0.2279, 0.0001869, 0.2253, 0.0001869, 0.2804, 0.07078, 0.2825, 0.2536, 0.2931, 0.1908, 0.2898, 0.191, 0.3452, 0.2516, 0.3494, 0.1908, 0.2898, 0.1305, 0.2856, 0.1332, 0.3387, 0.191, 0.3452, 0.1305, 0.2856, 0.07078, 0.2825, 0.0764, 0.3343, 0.1332, 0.3387, 0.07078, 0.2825, 0.0001869, 0.2804, 0.003851, 0.332, 0.0764, 0.3343, 0.2516, 0.3494, 0.191, 0.3452, 0.1901, 0.4006, 0.2496, 0.4057, 0.191, 0.3452, 0.1332, 0.3387, 0.134, 0.3915, 0.1901, 0.4006, 0.1332, 0.3387, 0.0764, 0.3343, 0.08454, 0.3803, 0.134, 0.3915, 0.0764, 0.3343, 0.003851, 0.332, 0.0102, 0.3762, 0.08454, 0.3803, 0.2496, 0.4057, 0.1901, 0.4006, 0.1873, 0.4647, 0.2473, 0.4691, 0.1901, 0.4006, 0.134, 0.3915, 0.1313, 0.4565, 0.1873, 0.4647, 0.134, 0.3915, 0.08454, 0.3803, 0.08366, 0.4458, 0.1313, 0.4565, 0.08454, 0.3803, 0.0102, 0.3762, 0.01714, 0.4324, 0.08366, 0.4458, 0.2557, 0.2346, 0.2579, 0.1761, 0.195, 0.1749, 0.1918, 0.2323, 0.2579, 0.1761, 0.2599, 0.1198, 0.1991, 0.1197, 0.195, 0.1749, 0.2599, 0.1198, 0.262, 0.06357, 0.2023, 0.06433, 0.1991, 0.1197, 0.262, 0.06357, 0.2643, 0.0001869, 0.2042, 0.0002047, 0.2023, 0.06433, 0.1918, 0.2323, 0.195, 0.1749, 0.1345, 0.1747, 0.1303, 0.2301, 0.195, 0.1749, 0.1991, 0.1197, 0.1411, 0.1219, 0.1345, 0.1747, 0.1991, 0.1197, 0.2023, 0.06433, 0.1457, 0.06933, 0.1411, 0.1219, 0.2023, 0.06433, 0.2042, 0.0002047, 0.1478, 0.004348, 0.1457, 0.06933, 0.1303, 0.2301, 0.1345, 0.1747, 0.07474, 0.1735, 0.06961, 0.2279, 0.1345, 0.1747, 0.1411, 0.1219, 0.0841, 0.1222, 0.07474, 0.1735, 0.1411, 0.1219, 0.1457, 0.06933, 0.09557, 0.07684, 0.0841, 0.1222, 0.1457, 0.06933, 0.1478, 0.004348, 0.09943, 0.01155, 0.09557, 0.07684, 0.06961, 0.2279, 0.07474, 0.1735, 0.004182, 0.1704, 0.0001869, 0.2253, 0.07474, 0.1735, 0.0841, 0.1222, 0.01158, 0.1192, 0.004182, 0.1704, 0.0841, 0.1222, 0.09557, 0.07684, 0.02112, 0.07562, 0.01158, 0.1192, 0.09557, 0.07684, 0.09943, 0.01155, 0.03211, 0.0201, 0.02112, 0.07562, 0.2557, 0.2346, 0.3197, 0.2369, 0.3207, 0.1795, 0.2579, 0.1761, 0.3197, 0.2369, 0.3812, 0.2392, 0.381, 0.1837, 0.3207, 0.1795, 0.3812, 0.2392, 0.4418, 0.2414, 0.4407, 0.1868, 0.381, 0.1837, 0.4418, 0.2414, 0.5102, 0.2439, 0.51, 0.1888, 0.4407, 0.1868, 0.2579, 0.1761, 0.3207, 0.1795, 0.3206, 0.1241, 0.2599, 0.1198, 0.3207, 0.1795, 0.381, 0.1837, 0.3782, 0.1306, 0.3206, 0.1241, 0.381, 0.1837, 0.4407, 0.1868, 0.4351, 0.135, 0.3782, 0.1306, 0.4407, 0.1868, 0.51, 0.1888, 0.5058, 0.1372, 0.4351, 0.135, 0.2599, 0.1198, 0.3206, 0.1241, 0.3215, 0.0687, 0.262, 0.06357, 0.3206, 0.1241, 0.3782, 0.1306, 0.3775, 0.07782, 0.3215, 0.0687, 0.3782, 0.1306, 0.4351, 0.135, 0.4269, 0.08899, 0.3775, 0.07782, 0.4351, 0.135, 0.5058, 0.1372, 0.4986, 0.09294, 0.4269, 0.08899, 0.262, 0.06357, 0.3215, 0.0687, 0.3243, 0.004609, 0.2643, 0.0001869, 0.3215, 0.0687, 0.3775, 0.07782, 0.3802, 0.01288, 0.3243, 0.004609, 0.3775, 0.07782, 0.4269, 0.08899, 0.4279, 0.02362, 0.3802, 0.01288, 0.4269, 0.08899, 0.4986, 0.09294, 0.4908, 0.03675, 0.4279, 0.02362, 0.7559, 0.1614, 0.6921, 0.1607, 0.6929, 0.1676, 0.7558, 0.1684, 0.6921, 0.1607, 0.6308, 0.16, 0.6324, 0.1667, 0.6929, 0.1676, 0.6308, 0.16, 0.5734, 0.1594, 0.5757, 0.166, 0.6324, 0.1667, 0.5734, 0.1594, 0.5106, 0.1587, 0.5117, 0.1651, 0.5757, 0.166, 0.7558, 0.1684, 0.6929, 0.1676, 0.6943, 0.1779, 0.7557, 0.1787, 0.6929, 0.1676, 0.6324, 0.1667, 0.6354, 0.1769, 0.6943, 0.1779, 0.6324, 0.1667, 0.5757, 0.166, 0.5811, 0.1762, 0.6354, 0.1769, 0.5757, 0.166, 0.5117, 0.1651, 0.5148, 0.1738, 0.5811, 0.1762, 0.7557, 0.1787, 0.6943, 0.1779, 0.6952, 0.1931, 0.7555, 0.194, 0.6943, 0.1779, 0.6354, 0.1769, 0.6382, 0.1915, 0.6952, 0.1931, 0.6354, 0.1769, 0.5811, 0.1762, 0.5876, 0.1899, 0.6382, 0.1915, 0.5811, 0.1762, 0.5148, 0.1738, 0.5192, 0.1845, 0.5876, 0.1899, 0.7555, 0.194, 0.6952, 0.1931, 0.6943, 0.2136, 0.7553, 0.215, 0.6952, 0.1931, 0.6382, 0.1915, 0.6374, 0.2106, 0.6943, 0.2136, 0.6382, 0.1915, 0.5876, 0.1899, 0.5887, 0.2068, 0.6374, 0.2106, 0.5876, 0.1899, 0.5192, 0.1845, 0.5236, 0.1944, 0.5887, 0.2068, 0.7559, 0.1614, 0.7559, 0.1545, 0.693, 0.1539, 0.6921, 0.1607, 0.7559, 0.1545, 0.7561, 0.1441, 0.6947, 0.1435, 0.693, 0.1539, 0.7561, 0.1441, 0.7562, 0.1289, 0.6959, 0.1284, 0.6947, 0.1435, 0.7562, 0.1289, 0.7565, 0.1078, 0.6955, 0.1078, 0.6959, 0.1284, 0.6921, 0.1607, 0.693, 0.1539, 0.6325, 0.1534, 0.6308, 0.16, 0.693, 0.1539, 0.6947, 0.1435, 0.6358, 0.1432, 0.6325, 0.1534, 0.6947, 0.1435, 0.6959, 0.1284, 0.6389, 0.1287, 0.6358, 0.1432, 0.6959, 0.1284, 0.6955, 0.1078, 0.6385, 0.1096, 0.6389, 0.1287, 0.6308, 0.16, 0.6325, 0.1534, 0.5759, 0.1528, 0.5734, 0.1594, 0.6325, 0.1534, 0.6358, 0.1432, 0.5814, 0.1427, 0.5759, 0.1528, 0.6358, 0.1432, 0.6389, 0.1287, 0.5882, 0.1291, 0.5814, 0.1427, 0.6389, 0.1287, 0.6385, 0.1096, 0.5898, 0.1123, 0.5882, 0.1291, 0.5734, 0.1594, 0.5759, 0.1528, 0.5119, 0.1522, 0.5106, 0.1587, 0.5759, 0.1528, 0.5814, 0.1427, 0.5151, 0.1436, 0.5119, 0.1522, 0.5814, 0.1427, 0.5882, 0.1291, 0.5198, 0.133, 0.5151, 0.1436, 0.5882, 0.1291, 0.5898, 0.1123, 0.5244, 0.1232, 0.5198, 0.133, 0.7559, 0.1614, 0.8196, 0.1621, 0.8188, 0.1553, 0.7559, 0.1545, 0.8196, 0.1621, 0.8809, 0.1628, 0.8793, 0.1561, 0.8188, 0.1553, 0.8809, 0.1628, 0.9382, 0.1635, 0.9359, 0.1568, 0.8793, 0.1561, 0.9382, 0.1635, 0.9998, 0.1641, 0.9985, 0.1576, 0.9359, 0.1568, 0.7559, 0.1545, 0.8188, 0.1553, 0.8174, 0.1449, 0.7561, 0.1441, 0.8188, 0.1553, 0.8793, 0.1561, 0.8763, 0.1459, 0.8174, 0.1449, 0.8793, 0.1561, 0.9359, 0.1568, 0.9306, 0.1467, 0.8763, 0.1459, 0.9359, 0.1568, 0.9985, 0.1576, 0.9949, 0.1488, 0.9306, 0.1467, 0.7561, 0.1441, 0.8174, 0.1449, 0.8166, 0.1298, 0.7562, 0.1289, 0.8174, 0.1449, 0.8763, 0.1459, 0.8736, 0.1314, 0.8166, 0.1298, 0.8763, 0.1459, 0.9306, 0.1467, 0.9241, 0.133, 0.8736, 0.1314, 0.9306, 0.1467, 0.9949, 0.1488, 0.9897, 0.1378, 0.9241, 0.133, 0.7562, 0.1289, 0.8166, 0.1298, 0.8174, 0.1092, 0.7565, 0.1078, 0.8166, 0.1298, 0.8736, 0.1314, 0.8743, 0.1123, 0.8174, 0.1092, 0.8736, 0.1314, 0.9241, 0.133, 0.923, 0.1161, 0.8743, 0.1123, 0.9241, 0.133, 0.9897, 0.1378, 0.9846, 0.1277, 0.923, 0.1161, 0.7559, 0.1614, 0.7558, 0.1684, 0.8187, 0.169, 0.8196, 0.1621, 0.7558, 0.1684, 0.7557, 0.1787, 0.817, 0.1793, 0.8187, 0.169, 0.7557, 0.1787, 0.7555, 0.194, 0.8158, 0.1944, 0.817, 0.1793, 0.7555, 0.194, 0.7553, 0.215, 0.8163, 0.215, 0.8158, 0.1944, 0.8196, 0.1621, 0.8187, 0.169, 0.8792, 0.1695, 0.8809, 0.1628, 0.8187, 0.169, 0.817, 0.1793, 0.8759, 0.1796, 0.8792, 0.1695, 0.817, 0.1793, 0.8158, 0.1944, 0.8729, 0.1941, 0.8759, 0.1796, 0.8158, 0.1944, 0.8163, 0.215, 0.8732, 0.2132, 0.8729, 0.1941, 0.8809, 0.1628, 0.8792, 0.1695, 0.9357, 0.1701, 0.9382, 0.1635, 0.8792, 0.1695, 0.8759, 0.1796, 0.9302, 0.1801, 0.9357, 0.1701, 0.8759, 0.1796, 0.8729, 0.1941, 0.9234, 0.1936, 0.9302, 0.1801, 0.8729, 0.1941, 0.8732, 0.2132, 0.9219, 0.2105, 0.9234, 0.1936, 0.9382, 0.1635, 0.9357, 0.1701, 0.9983, 0.1706, 0.9998, 0.1641, 0.9357, 0.1701, 0.9302, 0.1801, 0.9946, 0.1794, 0.9983, 0.1706, 0.9302, 0.1801, 0.9234, 0.1936, 0.9891, 0.1902, 0.9946, 0.1794, 0.9234, 0.1936, 0.9219, 0.2105, 0.9838, 0.2002, 0.9891, 0.1902, 0.7331, 0.3755, 0.7914, 0.3762, 0.7907, 0.3694, 0.7332, 0.3686, 0.7914, 0.3762, 0.8474, 0.3768, 0.846, 0.3702, 0.7907, 0.3694, 0.8474, 0.3768, 0.8998, 0.3774, 0.8977, 0.3709, 0.846, 0.3702, 0.8998, 0.3774, 0.9557, 0.3781, 0.9543, 0.3717, 0.8977, 0.3709, 0.7332, 0.3686, 0.7907, 0.3694, 0.7894, 0.3596, 0.7333, 0.3588, 0.7907, 0.3694, 0.846, 0.3702, 0.8432, 0.3605, 0.7894, 0.3596, 0.846, 0.3702, 0.8977, 0.3709, 0.8929, 0.3613, 0.8432, 0.3605, 0.8977, 0.3709, 0.9543, 0.3717, 0.9508, 0.3631, 0.8929, 0.3613, 0.7333, 0.3588, 0.7894, 0.3596, 0.7887, 0.3454, 0.7335, 0.3445, 0.7894, 0.3596, 0.8432, 0.3605, 0.8408, 0.347, 0.7887, 0.3454, 0.8432, 0.3605, 0.8929, 0.3613, 0.8871, 0.3485, 0.8408, 0.347, 0.8929, 0.3613, 0.9508, 0.3631, 0.9457, 0.3526, 0.8871, 0.3485, 0.7335, 0.3445, 0.7887, 0.3454, 0.7895, 0.3263, 0.7337, 0.325, 0.7887, 0.3454, 0.8408, 0.347, 0.8415, 0.3292, 0.7895, 0.3263, 0.8408, 0.347, 0.8871, 0.3485, 0.8861, 0.3328, 0.8415, 0.3292, 0.8871, 0.3485, 0.9457, 0.3526, 0.9406, 0.3431, 0.8861, 0.3328, 0.7331, 0.3755, 0.7331, 0.3823, 0.7905, 0.3829, 0.7914, 0.3762, 0.7331, 0.3823, 0.7329, 0.3922, 0.789, 0.3927, 0.7905, 0.3829, 0.7329, 0.3922, 0.7328, 0.4064, 0.7879, 0.4068, 0.789, 0.3927, 0.7328, 0.4064, 0.7325, 0.4259, 0.7883, 0.4259, 0.7879, 0.4068, 0.7914, 0.3762, 0.7905, 0.3829, 0.8458, 0.3834, 0.8474, 0.3768, 0.7905, 0.3829, 0.789, 0.3927, 0.8428, 0.393, 0.8458, 0.3834, 0.789, 0.3927, 0.7879, 0.4068, 0.8401, 0.4065, 0.8428, 0.393, 0.7879, 0.4068, 0.7883, 0.4259, 0.8404, 0.4243, 0.8401, 0.4065, 0.8474, 0.3768, 0.8458, 0.3834, 0.8975, 0.3839, 0.8998, 0.3774, 0.8458, 0.3834, 0.8428, 0.393, 0.8925, 0.3934, 0.8975, 0.3839, 0.8428, 0.393, 0.8401, 0.4065, 0.8864, 0.4061, 0.8925, 0.3934, 0.8401, 0.4065, 0.8404, 0.4243, 0.8851, 0.4217, 0.8864, 0.4061, 0.8998, 0.3774, 0.8975, 0.3839, 0.9542, 0.3845, 0.9557, 0.3781, 0.8975, 0.3839, 0.8925, 0.3934, 0.9505, 0.393, 0.9542, 0.3845, 0.8925, 0.3934, 0.8864, 0.4061, 0.9451, 0.4033, 0.9505, 0.393, 0.8864, 0.4061, 0.8851, 0.4217, 0.9398, 0.4128, 0.9451, 0.4033, 0.7331, 0.3755, 0.6749, 0.3748, 0.6756, 0.3816, 0.7331, 0.3823, 0.6749, 0.3748, 0.6189, 0.3741, 0.6203, 0.3807, 0.6756, 0.3816, 0.6189, 0.3741, 0.5665, 0.3735, 0.5686, 0.38, 0.6203, 0.3807, 0.5665, 0.3735, 0.5106, 0.3728, 0.5119, 0.3793, 0.5686, 0.38, 0.7331, 0.3823, 0.6756, 0.3816, 0.6769, 0.3914, 0.7329, 0.3922, 0.6756, 0.3816, 0.6203, 0.3807, 0.6231, 0.3904, 0.6769, 0.3914, 0.6203, 0.3807, 0.5686, 0.38, 0.5734, 0.3896, 0.6231, 0.3904, 0.5686, 0.38, 0.5119, 0.3793, 0.5154, 0.3878, 0.5734, 0.3896, 0.7329, 0.3922, 0.6769, 0.3914, 0.6776, 0.4055, 0.7328, 0.4064, 0.6769, 0.3914, 0.6231, 0.3904, 0.6255, 0.404, 0.6776, 0.4055, 0.6231, 0.3904, 0.5734, 0.3896, 0.5792, 0.4024, 0.6255, 0.404, 0.5734, 0.3896, 0.5154, 0.3878, 0.5205, 0.3983, 0.5792, 0.4024, 0.7328, 0.4064, 0.6776, 0.4055, 0.6768, 0.4246, 0.7325, 0.4259, 0.6776, 0.4055, 0.6255, 0.404, 0.6247, 0.4217, 0.6768, 0.4246, 0.6255, 0.404, 0.5792, 0.4024, 0.5802, 0.4181, 0.6247, 0.4217, 0.5792, 0.4024, 0.5205, 0.3983, 0.5256, 0.4079, 0.5802, 0.4181, 0.7331, 0.3755, 0.7332, 0.3686, 0.6758, 0.368, 0.6749, 0.3748, 0.7332, 0.3686, 0.7333, 0.3588, 0.6773, 0.3582, 0.6758, 0.368, 0.7333, 0.3588, 0.7335, 0.3445, 0.6783, 0.3441, 0.6773, 0.3582, 0.7335, 0.3445, 0.7337, 0.325, 0.6779, 0.325, 0.6783, 0.3441, 0.6749, 0.3748, 0.6758, 0.368, 0.6205, 0.3676, 0.6189, 0.3741, 0.6758, 0.368, 0.6773, 0.3582, 0.6235, 0.3579, 0.6205, 0.3676, 0.6773, 0.3582, 0.6783, 0.3441, 0.6262, 0.3444, 0.6235, 0.3579, 0.6783, 0.3441, 0.6779, 0.325, 0.6259, 0.3267, 0.6262, 0.3444, 0.6189, 0.3741, 0.6205, 0.3676, 0.5688, 0.367, 0.5665, 0.3735, 0.6205, 0.3676, 0.6235, 0.3579, 0.5738, 0.3575, 0.5688, 0.367, 0.6235, 0.3579, 0.6262, 0.3444, 0.5799, 0.3449, 0.5738, 0.3575, 0.6262, 0.3444, 0.6259, 0.3267, 0.5812, 0.3292, 0.5799, 0.3449, 0.5665, 0.3735, 0.5688, 0.367, 0.5121, 0.3664, 0.5106, 0.3728, 0.5688, 0.367, 0.5738, 0.3575, 0.5158, 0.3579, 0.5121, 0.3664, 0.5738, 0.3575, 0.5799, 0.3449, 0.5211, 0.3476, 0.5158, 0.3579, 0.5799, 0.3449, 0.5812, 0.3292, 0.5264, 0.3382, 0.5211, 0.3476, 0.2557, 0.7039, 0.2579, 0.6454, 0.195, 0.6441, 0.1918, 0.7015, 0.2579, 0.6454, 0.2599, 0.589, 0.1991, 0.5889, 0.195, 0.6441, 0.2599, 0.589, 0.262, 0.5328, 0.2023, 0.5336, 0.1991, 0.5889, 0.262, 0.5328, 0.2643, 0.4694, 0.2042, 0.4694, 0.2023, 0.5336, 0.1918, 0.7015, 0.195, 0.6441, 0.1345, 0.6439, 0.1303, 0.6993, 0.195, 0.6441, 0.1991, 0.5889, 0.1411, 0.5912, 0.1345, 0.6439, 0.1991, 0.5889, 0.2023, 0.5336, 0.1457, 0.5386, 0.1411, 0.5912, 0.2023, 0.5336, 0.2042, 0.4694, 0.1478, 0.4736, 0.1457, 0.5386, 0.1303, 0.6993, 0.1345, 0.6439, 0.07474, 0.6427, 0.06961, 0.6971, 0.1345, 0.6439, 0.1411, 0.5912, 0.0841, 0.5914, 0.07474, 0.6427, 0.1411, 0.5912, 0.1457, 0.5386, 0.09557, 0.5461, 0.0841, 0.5914, 0.1457, 0.5386, 0.1478, 0.4736, 0.09944, 0.4808, 0.09557, 0.5461, 0.06961, 0.6971, 0.07474, 0.6427, 0.004182, 0.6397, 0.0001869, 0.6946, 0.07474, 0.6427, 0.0841, 0.5914, 0.01158, 0.5885, 0.004182, 0.6397, 0.0841, 0.5914, 0.09557, 0.5461, 0.02112, 0.5449, 0.01158, 0.5885, 0.09557, 0.5461, 0.09944, 0.4808, 0.03212, 0.4893, 0.02112, 0.5449, 0.2557, 0.7039, 0.3197, 0.7062, 0.3207, 0.6487, 0.2579, 0.6454, 0.3197, 0.7062, 0.3812, 0.7084, 0.381, 0.6529, 0.3207, 0.6487, 0.3812, 0.7084, 0.4418, 0.7106, 0.4407, 0.656, 0.381, 0.6529, 0.4418, 0.7106, 0.5102, 0.7131, 0.51, 0.658, 0.4407, 0.656, 0.2579, 0.6454, 0.3207, 0.6487, 0.3206, 0.5933, 0.2599, 0.589, 0.3207, 0.6487, 0.381, 0.6529, 0.3782, 0.5999, 0.3206, 0.5933, 0.381, 0.6529, 0.4407, 0.656, 0.4351, 0.6043, 0.3782, 0.5999, 0.4407, 0.656, 0.51, 0.658, 0.5058, 0.6064, 0.4351, 0.6043, 0.2599, 0.589, 0.3206, 0.5933, 0.3215, 0.5379, 0.262, 0.5328, 0.3206, 0.5933, 0.3782, 0.5999, 0.3775, 0.5471, 0.3215, 0.5379, 0.3782, 0.5999, 0.4351, 0.6043, 0.4269, 0.5582, 0.3775, 0.5471, 0.4351, 0.6043, 0.5058, 0.6064, 0.4986, 0.5622, 0.4269, 0.5582, 0.262, 0.5328, 0.3215, 0.5379, 0.3243, 0.4738, 0.2643, 0.4694, 0.3215, 0.5379, 0.3775, 0.5471, 0.3802, 0.4821, 0.3243, 0.4738, 0.3775, 0.5471, 0.4269, 0.5582, 0.4279, 0.4928, 0.3802, 0.4821, 0.4269, 0.5582, 0.4986, 0.5622, 0.4908, 0.506, 0.4279, 0.4928, 0.2557, 0.7039, 0.2536, 0.7623, 0.3165, 0.7636, 0.3197, 0.7062, 0.2536, 0.7623, 0.2516, 0.8187, 0.3124, 0.8188, 0.3165, 0.7636, 0.2516, 0.8187, 0.2496, 0.8749, 0.3092, 0.8741, 0.3124, 0.8188, 0.2496, 0.8749, 0.2473, 0.9383, 0.3074, 0.9382, 0.3092, 0.8741, 0.3197, 0.7062, 0.3165, 0.7636, 0.3769, 0.7638, 0.3812, 0.7084, 0.3165, 0.7636, 0.3124, 0.8188, 0.3704, 0.8165, 0.3769, 0.7638, 0.3124, 0.8188, 0.3092, 0.8741, 0.3658, 0.8691, 0.3704, 0.8165, 0.3092, 0.8741, 0.3074, 0.9382, 0.3638, 0.934, 0.3658, 0.8691, 0.3812, 0.7084, 0.3769, 0.7638, 0.4367, 0.765, 0.4418, 0.7106, 0.3769, 0.7638, 0.3704, 0.8165, 0.4273, 0.8162, 0.4367, 0.765, 0.3704, 0.8165, 0.3658, 0.8691, 0.4159, 0.8615, 0.4273, 0.8162, 0.3658, 0.8691, 0.3638, 0.934, 0.4121, 0.9268, 0.4159, 0.8615, 0.4418, 0.7106, 0.4367, 0.765, 0.506, 0.768, 0.5102, 0.7131, 0.4367, 0.765, 0.4273, 0.8162, 0.4981, 0.8192, 0.506, 0.768, 0.4273, 0.8162, 0.4159, 0.8615, 0.4877, 0.8628, 0.4981, 0.8192, 0.4159, 0.8615, 0.4121, 0.9268, 0.4758, 0.9183, 0.4877, 0.8628, 0.2557, 0.7039, 0.1918, 0.7015, 0.1908, 0.759, 0.2536, 0.7623, 0.1918, 0.7015, 0.1303, 0.6993, 0.1305, 0.7548, 0.1908, 0.759, 0.1303, 0.6993, 0.06961, 0.6971, 0.07078, 0.7517, 0.1305, 0.7548, 0.06961, 0.6971, 0.0001869, 0.6946, 0.0001869, 0.7496, 0.07078, 0.7517, 0.2536, 0.7623, 0.1908, 0.759, 0.191, 0.8144, 0.2516, 0.8187, 0.1908, 0.759, 0.1305, 0.7548, 0.1332, 0.8079, 0.191, 0.8144, 0.1305, 0.7548, 0.07078, 0.7517, 0.0764, 0.8035, 0.1332, 0.8079, 0.07078, 0.7517, 0.0001869, 0.7496, 0.003852, 0.8012, 0.0764, 0.8035, 0.2516, 0.8187, 0.191, 0.8144, 0.1901, 0.8698, 0.2496, 0.8749, 0.191, 0.8144, 0.1332, 0.8079, 0.134, 0.8607, 0.1901, 0.8698, 0.1332, 0.8079, 0.0764, 0.8035, 0.08454, 0.8496, 0.134, 0.8607, 0.0764, 0.8035, 0.003852, 0.8012, 0.0102, 0.8454, 0.08454, 0.8496, 0.2496, 0.8749, 0.1901, 0.8698, 0.1873, 0.9339, 0.2473, 0.9383, 0.1901, 0.8698, 0.134, 0.8607, 0.1313, 0.9257, 0.1873, 0.9339, 0.134, 0.8607, 0.08454, 0.8496, 0.08366, 0.915, 0.1313, 0.9257, 0.08454, 0.8496, 0.0102, 0.8454, 0.01714, 0.9016, 0.08366, 0.915])
me_cube_001.use_remesh_preserve_volume = False
me_cube_001.use_remesh_preserve_attributes = False
me_cube_001.use_mirror_vertex_groups = False
me_cube_001.update()

# ---- objects
ob_cube = bpy.data.objects.new('Cube', me_cube_001)

# ---- transforms, parenting, visibility, modifiers, constraints
ob_cube.location = (0.0, 0.0, 1.014)
ob_cube.lineart.crease_threshold = 0.0

# ---- collection membership
col_collection_1.objects.link(ob_cube)

# ---- scene / render settings (as saved in the file)
scene.frame_start = 1; scene.frame_end = 250; scene.frame_set(74)
scene.render.engine = 'BLENDER_EEVEE_NEXT'
scene.render.resolution_percentage = 50
scene.render.dither_intensity = 0.0
scene.cycles.use_denoising = False
scene.cycles.samples = 128
scene.cycles.sampling_pattern = 'TABULATED_SOBOL'
scene.cycles.use_adaptive_sampling = False
scene.cycles.use_light_tree = False
scene.cycles.blur_glossy = 0.0
scene.cycles.sample_clamp_indirect = 0.0
scene.view_settings.view_transform = 'Standard'
bpy.context.view_layer.update()

# ---- added for rendering (the .blend has no active camera and no usable light): camera, sun
cam_auto = bpy.data.cameras.new('AutoCamera')
cam_auto.lens = 50.0
cam_auto.sensor_width = 36.0
cam_auto.clip_end = 1000.0
ob_auto_camera = bpy.data.objects.new('AutoCamera', cam_auto)
scene.collection.objects.link(ob_auto_camera)
ob_auto_camera.location = (1.8037, -1.84024, 2.03153)
ob_auto_camera.rotation_euler = (1.09748, -7.21219e-08, 0.694738)
scene.camera = ob_auto_camera
light_auto_sun = bpy.data.lights.new('AutoSun', 'SUN')
light_auto_sun.energy = 3.0
light_auto_sun.angle = 0.0523599
ob_auto_sun = bpy.data.objects.new('AutoSun', light_auto_sun)
scene.collection.objects.link(ob_auto_sun)
ob_auto_sun.rotation_euler = (0.872665, 0.174533, 0.523599)
bpy.context.view_layer.update()
